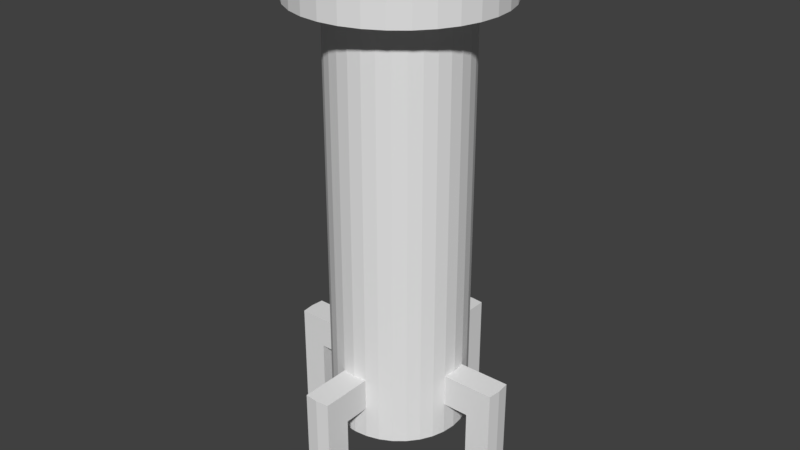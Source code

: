 # Source: rocket_model.blend  (saved by Blender 2.79.0; exported with 4.5.12 LTS)
import bpy
from mathutils import Matrix  # noqa: F401  (used for matrix-valued properties, if any)

bpy.ops.wm.read_factory_settings(use_empty=True)
scene = bpy.context.scene
scene.name = 'Scene'

# ---- collections
col_collection_1 = bpy.data.collections.new('Collection 1'); scene.collection.children.link(col_collection_1)

# ---- world
world_world = bpy.data.worlds.new('World'); scene.world = world_world
world_world.color = (0.05088, 0.05088, 0.05088)
world_world.use_sun_shadow = False
world_world.sun_shadow_jitter_overblur = 0.0
world_world.cycles.sampling_method = 'MANUAL'

# ---- meshes
me_cylinder_001 = bpy.data.meshes.new('Cylinder.001')
me_cylinder_001.from_pydata([(-3.146e-08, 1.3, -1.0), (-3.146e-08, 1.3, 1.0), (0.2536, 1.275, -1.0), (0.2536, 1.275, 1.0), (0.4975, 1.201, -1.0), (0.4975, 1.201, 1.0), (0.7222, 1.081, -1.0), (0.7222, 1.081, 1.0), (0.9192, 0.9192, -1.0), (0.9192, 0.9192, 1.0), (1.081, 0.7222, -1.0), (1.081, 0.7222, 1.0), (1.201, 0.4975, -1.0), (1.201, 0.4975, 1.0), (1.275, 0.2536, -1.0), (1.275, 0.2536, 1.0), (1.3, 2.17e-08, -1.0), (1.3, 2.17e-08, 1.0), (1.275, -0.2536, -1.0), (1.275, -0.2536, 1.0), (1.201, -0.4975, -1.0), (1.201, -0.4975, 1.0), (1.081, -0.7222, -1.0), (1.081, -0.7222, 1.0), (0.9192, -0.9192, -1.0), (0.9192, -0.9192, 1.0), (0.7222, -1.081, -1.0), (0.7222, -1.081, 1.0), (0.4975, -1.201, -1.0), (0.4975, -1.201, 1.0), (0.2536, -1.275, -1.0), (0.2536, -1.275, 1.0), (-4.551e-07, -1.3, -1.0), (-4.551e-07, -1.3, 1.0), (-0.2536, -1.275, -1.0), (-0.2536, -1.275, 1.0), (-0.4975, -1.201, -1.0), (-0.4975, -1.201, 1.0), (-0.7222, -1.081, -1.0), (-0.7222, -1.081, 1.0), (-0.9192, -0.9192, -1.0), (-0.9192, -0.9192, 1.0), (-1.081, -0.7222, -1.0), (-1.081, -0.7222, 1.0), (-1.201, -0.4975, -1.0), (-1.201, -0.4975, 1.0), (-1.275, -0.2536, -1.0), (-1.275, -0.2536, 1.0), (-1.3, 1.179e-06, -1.0), (-1.3, 1.179e-06, 1.0), (-1.275, 0.2536, -1.0), (-1.275, 0.2536, 1.0), (-1.201, 0.4975, -1.0), (-1.201, 0.4975, 1.0), (-1.081, 0.7222, -1.0), (-1.081, 0.7222, 1.0), (-0.9192, 0.9192, -1.0), (-0.9192, 0.9192, 1.0), (-0.7222, 1.081, -1.0), (-0.7222, 1.081, 1.0), (-0.4975, 1.201, -1.0), (-0.4975, 1.201, 1.0), (-0.2536, 1.275, -1.0), (-0.2536, 1.275, 1.0), (-1.086e-07, 1.95, 1.0), (0.3804, 1.913, 1.0), (0.7462, 1.802, 1.0), (1.083, 1.621, 1.0), (1.379, 1.379, 1.0), (1.621, 1.083, 1.0), (1.802, 0.7462, 1.0), (1.913, 0.3804, 1.0), (1.95, -1.145e-07, 1.0), (1.913, -0.3804, 1.0), (1.802, -0.7462, 1.0), (1.621, -1.083, 1.0), (1.379, -1.379, 1.0), (1.083, -1.621, 1.0), (0.7462, -1.802, 1.0), (0.3804, -1.913, 1.0), (-7.44e-07, -1.95, 1.0), (-0.3804, -1.913, 1.0), (-0.7462, -1.802, 1.0), (-1.083, -1.621, 1.0), (-1.379, -1.379, 1.0), (-1.621, -1.083, 1.0), (-1.802, -0.7462, 1.0), (-1.913, -0.3804, 1.0), (-1.95, 1.621e-06, 1.0), (-1.913, 0.3804, 1.0), (-1.802, 0.7462, 1.0), (-1.621, 1.083, 1.0), (-1.379, 1.379, 1.0), (-1.083, 1.621, 1.0), (-0.7462, 1.802, 1.0), (-0.3804, 1.913, 1.0), (-1.086e-07, 1.95, 1.0), (0.3804, 1.913, 1.0), (0.7462, 1.802, 1.0), (1.083, 1.621, 1.0), (1.379, 1.379, 1.0), (1.621, 1.083, 1.0), (1.802, 0.7462, 1.0), (1.913, 0.3804, 1.0), (1.95, -1.145e-07, 1.0), (1.913, -0.3804, 1.0), (1.802, -0.7462, 1.0), (1.621, -1.083, 1.0), (1.379, -1.379, 1.0), (1.083, -1.621, 1.0), (0.7462, -1.802, 1.0), (0.3804, -1.913, 1.0), (-7.44e-07, -1.95, 1.0), (-0.3804, -1.913, 1.0), (-0.7462, -1.802, 1.0), (-1.083, -1.621, 1.0), (-1.379, -1.379, 1.0), (-1.621, -1.083, 1.0), (-1.802, -0.7462, 1.0), (-1.913, -0.3804, 1.0), (-1.95, 1.621e-06, 1.0), (-1.913, 0.3804, 1.0), (-1.802, 0.7462, 1.0), (-1.621, 1.083, 1.0), (-1.379, 1.379, 1.0), (-1.083, 1.621, 1.0), (-0.7462, 1.802, 1.0), (-0.3804, 1.913, 1.0), (-1.086e-07, 1.95, 1.0), (0.3804, 1.913, 1.0), (0.7462, 1.802, 1.0), (1.083, 1.621, 1.0), (1.379, 1.379, 1.0), (1.621, 1.083, 1.0), (1.802, 0.7462, 1.0), (1.913, 0.3804, 1.0), (1.95, -1.145e-07, 1.0), (1.913, -0.3804, 1.0), (1.802, -0.7462, 1.0), (1.621, -1.083, 1.0), (1.379, -1.379, 1.0), (1.083, -1.621, 1.0), (0.7462, -1.802, 1.0), (0.3804, -1.913, 1.0), (-7.44e-07, -1.95, 1.0), (-0.3804, -1.913, 1.0), (-0.7462, -1.802, 1.0), (-1.083, -1.621, 1.0), (-1.379, -1.379, 1.0), (-1.621, -1.083, 1.0), (-1.802, -0.7462, 1.0), (-1.913, -0.3804, 1.0), (-1.95, 1.621e-06, 1.0), (-1.913, 0.3804, 1.0), (-1.802, 0.7462, 1.0), (-1.621, 1.083, 1.0), (-1.379, 1.379, 1.0), (-1.083, 1.621, 1.0), (-0.7462, 1.802, 1.0), (-0.3804, 1.913, 1.0), (-1.086e-07, 1.95, 1.0), (0.3804, 1.913, 1.0), (0.7462, 1.802, 1.0), (1.083, 1.621, 1.0), (1.379, 1.379, 1.0), (1.621, 1.083, 1.0), (1.802, 0.7462, 1.0), (1.913, 0.3804, 1.0), (1.95, -1.145e-07, 1.0), (1.913, -0.3804, 1.0), (1.802, -0.7462, 1.0), (1.621, -1.083, 1.0), (1.379, -1.379, 1.0), (1.083, -1.621, 1.0), (0.7462, -1.802, 1.0), (0.3804, -1.913, 1.0), (-7.44e-07, -1.95, 1.0), (-0.3804, -1.913, 1.0), (-0.7462, -1.802, 1.0), (-1.083, -1.621, 1.0), (-1.379, -1.379, 1.0), (-1.621, -1.083, 1.0), (-1.802, -0.7462, 1.0), (-1.913, -0.3804, 1.0), (-1.95, 1.621e-06, 1.0), (-1.913, 0.3804, 1.0), (-1.802, 0.7462, 1.0), (-1.621, 1.083, 1.0), (-1.379, 1.379, 1.0), (-1.083, 1.621, 1.0), (-0.7462, 1.802, 1.0), (-0.3804, 1.913, 1.0), (-1.086e-07, 1.95, 1.0), (0.3804, 1.913, 1.0), (0.7462, 1.802, 1.0), (1.083, 1.621, 1.0), (1.379, 1.379, 1.0), (1.621, 1.083, 1.0), (1.802, 0.7462, 1.0), (1.913, 0.3804, 1.0), (1.95, -1.145e-07, 1.0), (1.913, -0.3804, 1.0), (1.802, -0.7462, 1.0), (1.621, -1.083, 1.0), (1.379, -1.379, 1.0), (1.083, -1.621, 1.0), (0.7462, -1.802, 1.0), (0.3804, -1.913, 1.0), (-7.44e-07, -1.95, 1.0), (-0.3804, -1.913, 1.0), (-0.7462, -1.802, 1.0), (-1.083, -1.621, 1.0), (-1.379, -1.379, 1.0), (-1.621, -1.083, 1.0), (-1.802, -0.7462, 1.0), (-1.913, -0.3804, 1.0), (-1.95, 1.621e-06, 1.0), (-1.913, 0.3804, 1.0), (-1.802, 0.7462, 1.0), (-1.621, 1.083, 1.0), (-1.379, 1.379, 1.0), (-1.083, 1.621, 1.0), (-0.7462, 1.802, 1.0), (-0.3804, 1.913, 1.0), (-1.086e-07, 1.95, 1.0), (0.3804, 1.913, 1.0), (0.7462, 1.802, 1.0), (1.083, 1.621, 1.0), (1.379, 1.379, 1.0), (1.621, 1.083, 1.0), (1.802, 0.7462, 1.0), (1.913, 0.3804, 1.0), (1.95, -1.145e-07, 1.0), (1.913, -0.3804, 1.0), (1.802, -0.7462, 1.0), (1.621, -1.083, 1.0), (1.379, -1.379, 1.0), (1.083, -1.621, 1.0), (0.7462, -1.802, 1.0), (0.3804, -1.913, 1.0), (-7.44e-07, -1.95, 1.0), (-0.3804, -1.913, 1.0), (-0.7462, -1.802, 1.0), (-1.083, -1.621, 1.0), (-1.379, -1.379, 1.0), (-1.621, -1.083, 1.0), (-1.802, -0.7462, 1.0), (-1.913, -0.3804, 1.0), (-1.95, 1.621e-06, 1.0), (-1.913, 0.3804, 1.0), (-1.802, 0.7462, 1.0), (-1.621, 1.083, 1.0), (-1.379, 1.379, 1.0), (-1.083, 1.621, 1.0), (-0.7462, 1.802, 1.0), (-0.3804, 1.913, 1.0), (-1.086e-07, 1.95, 1.0), (0.3804, 1.913, 1.0), (0.7462, 1.802, 1.0), (1.083, 1.621, 1.0), (1.379, 1.379, 1.0), (1.621, 1.083, 1.0), (1.802, 0.7462, 1.0), (1.913, 0.3804, 1.0), (1.95, -1.145e-07, 1.0), (1.913, -0.3804, 1.0), (1.802, -0.7462, 1.0), (1.621, -1.083, 1.0), (1.379, -1.379, 1.0), (1.083, -1.621, 1.0), (0.7462, -1.802, 1.0), (0.3804, -1.913, 1.0), (-7.44e-07, -1.95, 1.0), (-0.3804, -1.913, 1.0), (-0.7462, -1.802, 1.0), (-1.083, -1.621, 1.0), (-1.379, -1.379, 1.0), (-1.621, -1.083, 1.0), (-1.802, -0.7462, 1.0), (-1.913, -0.3804, 1.0), (-1.95, 1.621e-06, 1.0), (-1.913, 0.3804, 1.0), (-1.802, 0.7462, 1.0), (-1.621, 1.083, 1.0), (-1.379, 1.379, 1.0), (-1.083, 1.621, 1.0), (-0.7462, 1.802, 1.0), (-0.3804, 1.913, 1.0), (-1.086e-07, 1.95, 1.25), (0.3804, 1.913, 1.25), (0.7462, 1.802, 1.25), (1.083, 1.621, 1.25), (1.379, 1.379, 1.25), (1.621, 1.083, 1.25), (1.802, 0.7462, 1.25), (1.913, 0.3804, 1.25), (1.95, -1.145e-07, 1.25), (1.913, -0.3804, 1.25), (1.802, -0.7462, 1.25), (1.621, -1.083, 1.25), (1.379, -1.379, 1.25), (1.083, -1.621, 1.25), (0.7462, -1.802, 1.25), (0.3804, -1.913, 1.25), (-7.44e-07, -1.95, 1.25), (-0.3804, -1.913, 1.25), (-0.7462, -1.802, 1.25), (-1.083, -1.621, 1.25), (-1.379, -1.379, 1.25), (-1.621, -1.083, 1.25), (-1.802, -0.7462, 1.25), (-1.913, -0.3804, 1.25), (-1.95, 1.621e-06, 1.25), (-1.913, 0.3804, 1.25), (-1.802, 0.7462, 1.25), (-1.621, 1.083, 1.25), (-1.379, 1.379, 1.25), (-1.083, 1.621, 1.25), (-0.7462, 1.802, 1.25), (-0.3804, 1.913, 1.25), (-3.146e-08, 1.3, -0.6892), (0.2536, 1.275, -0.6892), (0.4975, 1.201, -0.6892), (0.7222, 1.081, -0.6892), (0.9192, 0.9192, -0.6892), (1.081, 0.7222, -0.6892), (1.201, 0.4975, -0.6892), (1.275, 0.2536, -0.6892), (1.3, 2.17e-08, -0.6892), (1.275, -0.2536, -0.6892), (1.201, -0.4975, -0.6892), (1.081, -0.7222, -0.6892), (0.9192, -0.9192, -0.6892), (0.7222, -1.081, -0.6892), (0.4975, -1.201, -0.6892), (0.2536, -1.275, -0.6892), (-4.551e-07, -1.3, -0.6892), (-0.2536, -1.275, -0.6892), (-0.4975, -1.201, -0.6892), (-0.7222, -1.081, -0.6892), (-0.9192, -0.9192, -0.6892), (-1.081, -0.7222, -0.6892), (-1.201, -0.4975, -0.6892), (-1.275, -0.2536, -0.6892), (-1.3, 1.179e-06, -0.6892), (-1.275, 0.2536, -0.6892), (-1.201, 0.4975, -0.6892), (-1.081, 0.7222, -0.6892), (-0.9192, 0.9192, -0.6892), (-0.7222, 1.081, -0.6892), (-0.4975, 1.201, -0.6892), (-0.2536, 1.275, -0.6892), (0.2536, 1.275, -0.8446), (0.4975, 1.201, -0.8446), (0.7222, 1.081, -0.8446), (0.9192, 0.9192, -0.8446), (1.081, 0.7222, -0.8446), (1.201, 0.4975, -0.8446), (1.275, 0.2536, -0.8446), (1.3, 2.17e-08, -0.8446), (1.275, -0.2536, -0.8446), (1.201, -0.4975, -0.8446), (1.081, -0.7222, -0.8446), (0.9192, -0.9192, -0.8446), (0.7222, -1.081, -0.8446), (0.4975, -1.201, -0.8446), (0.2536, -1.275, -0.8446), (-4.551e-07, -1.3, -0.8446), (-0.2536, -1.275, -0.8446), (-0.4975, -1.201, -0.8446), (-0.7222, -1.081, -0.8446), (-0.9192, -0.9192, -0.8446), (-1.081, -0.7222, -0.8446), (-1.201, -0.4975, -0.8446), (-1.275, -0.2536, -0.8446), (-1.3, 1.179e-06, -0.8446), (-1.275, 0.2536, -0.8446), (-1.201, 0.4975, -0.8446), (-1.081, 0.7222, -0.8446), (-0.9192, 0.9192, -0.8446), (-0.7222, 1.081, -0.8446), (-0.4975, 1.201, -0.8446), (-0.2536, 1.275, -0.8446), (-3.146e-08, 1.3, -0.8446), (-4.551e-07, -2.3, -0.6892), (-0.2536, -2.275, -0.6892), (0.2536, -2.275, -0.6892), (0.2536, -2.275, -0.8446), (-4.551e-07, -2.3, -0.8446), (-0.2536, -2.275, -0.8446), (-0.2536, -1.775, -0.6892), (-4.551e-07, -1.8, -0.6892), (-0.2536, -1.775, -0.8446), (0.2536, -1.775, -0.8446), (-4.551e-07, -1.8, -0.8446), (0.2536, -1.775, -0.6892), (0.2536, -2.275, -0.8446), (-4.551e-07, -2.3, -0.8446), (-0.2536, -2.275, -0.8446), (-0.2536, -1.775, -0.8446), (0.2536, -1.775, -0.8446), (-4.551e-07, -1.8, -0.8446), (0.2536, -2.275, -1.345), (-4.551e-07, -2.3, -1.345), (-0.2536, -2.275, -1.345), (-0.2536, -1.775, -1.345), (0.2536, -1.775, -1.345), (-4.551e-07, -1.8, -1.345), (-3.146e-08, 2.3, -0.8446), (-3.146e-08, 2.3, -0.6892), (-0.2536, 2.275, -0.6892), (0.2536, 2.275, -0.6892), (0.2536, 2.275, -0.8446), (-0.2536, 2.275, -0.8446), (-3.146e-08, 1.8, -0.6892), (-0.2536, 1.775, -0.6892), (-3.146e-08, 1.8, -0.8446), (0.2536, 1.775, -0.8446), (0.2536, 1.775, -0.6892), (-0.2536, 1.775, -0.8446), (-3.146e-08, 2.3, -1.345), (0.2536, 2.275, -1.345), (-0.2536, 2.275, -1.345), (-3.146e-08, 1.8, -1.345), (-0.2536, 1.775, -1.345), (0.2536, 1.775, -1.345), (-2.3, 1.179e-06, -0.6892), (-2.275, 0.2536, -0.6892), (-2.275, -0.2536, -0.6892), (-2.275, -0.2536, -0.8446), (-2.3, 1.179e-06, -0.8446), (-2.275, 0.2536, -0.8446), (-1.8, 1.179e-06, -0.8446), (-1.775, 0.2536, -0.8446), (-1.775, 0.2536, -0.6892), (-1.8, 1.179e-06, -0.6892), (-1.775, -0.2536, -0.8446), (-1.775, -0.2536, -0.6892), (-1.8, 1.179e-06, -1.345), (-2.3, 1.179e-06, -1.345), (-2.275, -0.2536, -1.345), (-2.275, 0.2536, -1.345), (-1.775, -0.2536, -1.345), (-1.775, 0.2536, -1.345), (2.3, 2.17e-08, -0.6892), (2.275, -0.2536, -0.6892), (2.275, 0.2536, -0.6892), (2.275, 0.2536, -0.8446), (2.3, 2.17e-08, -0.8446), (2.275, -0.2536, -0.8446), (1.8, 2.17e-08, -0.6892), (1.775, 0.2536, -0.6892), (1.775, -0.2536, -0.8446), (1.775, -0.2536, -0.6892), (1.775, 0.2536, -0.8446), (1.8, 2.17e-08, -0.8446), (2.275, 0.2536, -1.345), (2.3, 2.17e-08, -1.345), (2.275, -0.2536, -1.345), (1.775, -0.2536, -1.345), (1.775, 0.2536, -1.345), (1.8, 2.17e-08, -1.345), (-1.086e-07, 1.95, 1.25), (0.3804, 1.913, 1.25), (0.7462, 1.802, 1.25), (1.083, 1.621, 1.25), (1.379, 1.379, 1.25), (1.621, 1.083, 1.25), (1.802, 0.7462, 1.25), (1.913, 0.3804, 1.25), (1.95, -1.145e-07, 1.25), (1.913, -0.3804, 1.25), (1.802, -0.7462, 1.25), (1.621, -1.083, 1.25), (1.379, -1.379, 1.25), (1.083, -1.621, 1.25), (0.7462, -1.802, 1.25), (0.3804, -1.913, 1.25), (-7.44e-07, -1.95, 1.25), (-3.146e-08, 1.3, 0.1554), (0.2536, 1.275, 0.1554), (0.4975, 1.201, 0.1554), (0.7222, 1.081, 0.1554), (0.9192, 0.9192, 0.1554), (1.081, 0.7222, 0.1554), (1.201, 0.4975, 0.1554), (1.275, 0.2536, 0.1554), (1.3, 2.17e-08, 0.1554), (1.275, -0.2536, 0.1554), (1.201, -0.4975, 0.1554), (1.081, -0.7222, 0.1554), (0.9192, -0.9192, 0.1554), (0.7222, -1.081, 0.1554), (0.4975, -1.201, 0.1554), (0.2536, -1.275, 0.1554), (-4.551e-07, -1.3, 0.1554), (-0.2536, -1.275, 0.1554), (-0.4975, -1.201, 0.1554), (-0.7222, -1.081, 0.1554), (-0.9192, -0.9192, 0.1554), (-1.081, -0.7222, 0.1554), (-1.201, -0.4975, 0.1554), (-1.275, -0.2536, 0.1554), (-1.3, 1.179e-06, 0.1554), (-1.275, 0.2536, 0.1554), (-1.201, 0.4975, 0.1554), (-1.081, 0.7222, 0.1554), (-0.9192, 0.9192, 0.1554), (-0.7222, 1.081, 0.1554), (-0.4975, 1.201, 0.1554), (-0.2536, 1.275, 0.1554)], [], [(479, 1, 3, 480), (480, 3, 5, 481), (481, 5, 7, 482), (482, 7, 9, 483), (483, 9, 11, 484), (484, 11, 13, 485), (485, 13, 15, 486), (486, 15, 17, 487), (487, 17, 19, 488), (488, 19, 21, 489), (489, 21, 23, 490), (490, 23, 25, 491), (491, 25, 27, 492), (492, 27, 29, 493), (493, 29, 31, 494), (494, 31, 33, 495), (495, 33, 35, 496), (496, 35, 37, 497), (497, 37, 39, 498), (498, 39, 41, 499), (499, 41, 43, 500), (500, 43, 45, 501), (501, 45, 47, 502), (502, 47, 49, 503), (503, 49, 51, 504), (504, 51, 53, 505), (505, 53, 55, 506), (506, 55, 57, 507), (507, 57, 59, 508), (508, 59, 61, 509), (509, 61, 63, 510), (510, 63, 1, 479), (0, 2, 4, 6, 8, 10, 12, 14, 16, 18, 20, 22, 24, 26, 28, 30, 32, 34, 36, 38, 40, 42, 44, 46, 48, 50, 52, 54, 56, 58, 60, 62), (19, 17, 72, 73), (37, 35, 81, 82), (55, 53, 90, 91), (11, 9, 68, 69), (29, 27, 77, 78), (47, 45, 86, 87), (3, 1, 64, 65), (1, 63, 95, 64), (21, 19, 73, 74), (39, 37, 82, 83), (57, 55, 91, 92), (13, 11, 69, 70), (31, 29, 78, 79), (49, 47, 87, 88), (5, 3, 65, 66), (23, 21, 74, 75), (41, 39, 83, 84), (59, 57, 92, 93), (15, 13, 70, 71), (33, 31, 79, 80), (51, 49, 88, 89), (7, 5, 66, 67), (25, 23, 75, 76), (43, 41, 84, 85), (61, 59, 93, 94), (17, 15, 71, 72), (35, 33, 80, 81), (53, 51, 89, 90), (9, 7, 67, 68), (27, 25, 76, 77), (45, 43, 85, 86), (63, 61, 94, 95), (89, 88, 120, 121), (76, 75, 107, 108), (90, 89, 121, 122), (77, 76, 108, 109), (91, 90, 122, 123), (78, 77, 109, 110), (65, 64, 96, 97), (92, 91, 123, 124), (79, 78, 110, 111), (66, 65, 97, 98), (93, 92, 124, 125), (80, 79, 111, 112), (67, 66, 98, 99), (94, 93, 125, 126), (81, 80, 112, 113), (68, 67, 99, 100), (95, 94, 126, 127), (82, 81, 113, 114), (69, 68, 100, 101), (64, 95, 127, 96), (83, 82, 114, 115), (70, 69, 101, 102), (84, 83, 115, 116), (71, 70, 102, 103), (85, 84, 116, 117), (72, 71, 103, 104), (86, 85, 117, 118), (73, 72, 104, 105), (87, 86, 118, 119), (74, 73, 105, 106), (88, 87, 119, 120), (75, 74, 106, 107), (97, 96, 128, 129), (124, 123, 155, 156), (111, 110, 142, 143), (98, 97, 129, 130), (125, 124, 156, 157), (112, 111, 143, 144), (99, 98, 130, 131), (126, 125, 157, 158), (113, 112, 144, 145), (100, 99, 131, 132), (127, 126, 158, 159), (114, 113, 145, 146), (101, 100, 132, 133), (96, 127, 159, 128), (115, 114, 146, 147), (102, 101, 133, 134), (116, 115, 147, 148), (103, 102, 134, 135), (117, 116, 148, 149), (104, 103, 135, 136), (118, 117, 149, 150), (105, 104, 136, 137), (119, 118, 150, 151), (106, 105, 137, 138), (120, 119, 151, 152), (107, 106, 138, 139), (121, 120, 152, 153), (108, 107, 139, 140), (122, 121, 153, 154), (109, 108, 140, 141), (123, 122, 154, 155), (110, 109, 141, 142), (132, 131, 163, 164), (159, 158, 190, 191), (146, 145, 177, 178), (133, 132, 164, 165), (128, 159, 191, 160), (147, 146, 178, 179), (134, 133, 165, 166), (148, 147, 179, 180), (135, 134, 166, 167), (149, 148, 180, 181), (136, 135, 167, 168), (150, 149, 181, 182), (137, 136, 168, 169), (151, 150, 182, 183), (138, 137, 169, 170), (152, 151, 183, 184), (139, 138, 170, 171), (153, 152, 184, 185), (140, 139, 171, 172), (154, 153, 185, 186), (141, 140, 172, 173), (155, 154, 186, 187), (142, 141, 173, 174), (129, 128, 160, 161), (156, 155, 187, 188), (143, 142, 174, 175), (130, 129, 161, 162), (157, 156, 188, 189), (144, 143, 175, 176), (131, 130, 162, 163), (158, 157, 189, 190), (145, 144, 176, 177), (167, 166, 198, 199), (181, 180, 212, 213), (168, 167, 199, 200), (182, 181, 213, 214), (169, 168, 200, 201), (183, 182, 214, 215), (170, 169, 201, 202), (184, 183, 215, 216), (171, 170, 202, 203), (185, 184, 216, 217), (172, 171, 203, 204), (186, 185, 217, 218), (173, 172, 204, 205), (187, 186, 218, 219), (174, 173, 205, 206), (161, 160, 192, 193), (188, 187, 219, 220), (175, 174, 206, 207), (162, 161, 193, 194), (189, 188, 220, 221), (176, 175, 207, 208), (163, 162, 194, 195), (190, 189, 221, 222), (177, 176, 208, 209), (164, 163, 195, 196), (191, 190, 222, 223), (178, 177, 209, 210), (165, 164, 196, 197), (160, 191, 223, 192), (179, 178, 210, 211), (166, 165, 197, 198), (180, 179, 211, 212), (202, 201, 233, 234), (216, 215, 247, 248), (203, 202, 234, 235), (217, 216, 248, 249), (204, 203, 235, 236), (218, 217, 249, 250), (205, 204, 236, 237), (219, 218, 250, 251), (206, 205, 237, 238), (193, 192, 224, 225), (220, 219, 251, 252), (207, 206, 238, 239), (194, 193, 225, 226), (221, 220, 252, 253), (208, 207, 239, 240), (195, 194, 226, 227), (222, 221, 253, 254), (209, 208, 240, 241), (196, 195, 227, 228), (223, 222, 254, 255), (210, 209, 241, 242), (197, 196, 228, 229), (192, 223, 255, 224), (211, 210, 242, 243), (198, 197, 229, 230), (212, 211, 243, 244), (199, 198, 230, 231), (213, 212, 244, 245), (200, 199, 231, 232), (214, 213, 245, 246), (201, 200, 232, 233), (215, 214, 246, 247), (237, 236, 268, 269), (251, 250, 282, 283), (238, 237, 269, 270), (225, 224, 256, 257), (252, 251, 283, 284), (239, 238, 270, 271), (226, 225, 257, 258), (253, 252, 284, 285), (240, 239, 271, 272), (227, 226, 258, 259), (254, 253, 285, 286), (241, 240, 272, 273), (228, 227, 259, 260), (255, 254, 286, 287), (242, 241, 273, 274), (229, 228, 260, 261), (224, 255, 287, 256), (243, 242, 274, 275), (230, 229, 261, 262), (244, 243, 275, 276), (231, 230, 262, 263), (245, 244, 276, 277), (232, 231, 263, 264), (246, 245, 277, 278), (233, 232, 264, 265), (247, 246, 278, 279), (234, 233, 265, 266), (248, 247, 279, 280), (235, 234, 266, 267), (249, 248, 280, 281), (236, 235, 267, 268), (250, 249, 281, 282), (272, 271, 303, 304), (259, 258, 290, 291), (286, 285, 317, 318), (273, 272, 304, 305), (260, 259, 291, 292), (287, 286, 318, 319), (274, 273, 305, 306), (261, 260, 292, 293), (256, 287, 319, 288), (275, 274, 306, 307), (262, 261, 293, 294), (276, 275, 307, 308), (263, 262, 294, 295), (277, 276, 308, 309), (264, 263, 295, 296), (278, 277, 309, 310), (265, 264, 296, 297), (279, 278, 310, 311), (266, 265, 297, 298), (280, 279, 311, 312), (267, 266, 298, 299), (281, 280, 312, 313), (268, 267, 299, 300), (282, 281, 313, 314), (269, 268, 300, 301), (283, 282, 314, 315), (270, 269, 301, 302), (257, 256, 288, 289), (284, 283, 315, 316), (271, 270, 302, 303), (258, 257, 289, 290), (285, 284, 316, 317), (295, 294, 468, 469), (413, 408, 420, 422), (381, 350, 351, 382), (380, 349, 350, 381), (379, 348, 349, 380), (378, 347, 348, 379), (377, 346, 347, 378), (376, 345, 346, 377), (435, 434, 427, 426), (432, 436, 442, 438), (373, 342, 343, 374), (372, 341, 342, 373), (371, 340, 341, 372), (370, 339, 340, 371), (369, 338, 339, 370), (368, 337, 338, 369), (390, 392, 389, 385), (391, 390, 385, 384), (365, 334, 335, 366), (364, 333, 334, 365), (363, 332, 333, 364), (362, 331, 332, 363), (361, 330, 331, 362), (360, 329, 330, 361), (453, 452, 449, 445), (451, 450, 444, 446), (357, 326, 327, 358), (356, 325, 326, 357), (355, 324, 325, 356), (354, 323, 324, 355), (353, 322, 323, 354), (352, 321, 322, 353), (415, 414, 409, 410), (0, 383, 352, 2), (2, 352, 353, 4), (4, 353, 354, 6), (6, 354, 355, 8), (8, 355, 356, 10), (10, 356, 357, 12), (12, 357, 358, 14), (14, 358, 359, 16), (16, 359, 360, 18), (18, 360, 361, 20), (20, 361, 362, 22), (22, 362, 363, 24), (24, 363, 364, 26), (26, 364, 365, 28), (28, 365, 366, 30), (30, 366, 367, 32), (32, 367, 368, 34), (34, 368, 369, 36), (36, 369, 370, 38), (38, 370, 371, 40), (40, 371, 372, 42), (42, 372, 373, 44), (44, 373, 374, 46), (46, 374, 375, 48), (48, 375, 376, 50), (50, 376, 377, 52), (52, 377, 378, 54), (54, 378, 379, 56), (56, 379, 380, 58), (58, 380, 381, 60), (60, 381, 382, 62), (62, 382, 383, 0), (388, 384, 385, 389), (387, 386, 384, 388), (387, 388, 397, 396), (393, 395, 386, 387), (395, 391, 384, 386), (392, 394, 401, 399), (368, 367, 394, 392), (335, 336, 391, 395), (366, 335, 395, 393), (367, 366, 393, 394), (336, 337, 390, 391), (337, 368, 392, 390), (400, 396, 402, 406), (399, 401, 407, 405), (394, 393, 400, 401), (389, 392, 399, 398), (388, 389, 398, 397), (393, 387, 396, 400), (407, 406, 402, 403), (405, 407, 403, 404), (397, 398, 404, 403), (401, 400, 406, 407), (398, 399, 405, 404), (396, 397, 403, 402), (413, 410, 409, 408), (408, 409, 411, 412), (414, 418, 411, 409), (417, 416, 423, 425), (419, 415, 410, 413), (418, 417, 412, 411), (321, 352, 417, 418), (382, 351, 415, 419), (383, 382, 419, 416), (320, 321, 418, 414), (351, 320, 414, 415), (352, 383, 416, 417), (425, 423, 420, 421), (423, 424, 422, 420), (412, 417, 425, 421), (419, 413, 422, 424), (416, 419, 424, 423), (408, 412, 421, 420), (430, 426, 427, 431), (429, 428, 426, 430), (434, 433, 431, 427), (433, 432, 438, 443), (436, 437, 428, 429), (437, 435, 426, 428), (343, 344, 435, 437), (374, 343, 437, 436), (375, 374, 436, 432), (345, 376, 433, 434), (376, 375, 432, 433), (344, 345, 434, 435), (443, 438, 439, 441), (438, 442, 440, 439), (429, 430, 439, 440), (436, 429, 440, 442), (430, 431, 441, 439), (431, 433, 443, 441), (448, 444, 445, 449), (447, 446, 444, 448), (448, 449, 458, 457), (454, 451, 446, 447), (450, 453, 445, 444), (449, 452, 459, 458), (360, 359, 455, 452), (328, 329, 453, 450), (358, 327, 451, 454), (359, 358, 454, 455), (327, 328, 450, 451), (329, 360, 452, 453), (461, 460, 456, 457), (459, 461, 457, 458), (452, 455, 461, 459), (447, 448, 457, 456), (455, 454, 460, 461), (454, 447, 456, 460), (303, 302, 476, 477), (296, 295, 469, 470), (289, 288, 462, 463), (304, 303, 477, 478), (297, 296, 470, 471), (290, 289, 463, 464), (298, 297, 471, 472), (291, 290, 464, 465), (299, 298, 472, 473), (292, 291, 465, 466), (300, 299, 473, 474), (293, 292, 466, 467), (301, 300, 474, 475), (294, 293, 467, 468), (302, 301, 475, 476), (463, 462, 478, 477, 476, 475, 474, 473, 472, 471, 470, 469, 468, 467, 466, 465, 464), (305, 304, 288, 319, 318, 317, 316, 315, 314, 313, 312, 311, 310, 309, 308, 307, 306), (351, 510, 479, 320), (350, 509, 510, 351), (349, 508, 509, 350), (348, 507, 508, 349), (347, 506, 507, 348), (346, 505, 506, 347), (345, 504, 505, 346), (344, 503, 504, 345), (343, 502, 503, 344), (342, 501, 502, 343), (341, 500, 501, 342), (340, 499, 500, 341), (339, 498, 499, 340), (338, 497, 498, 339), (337, 496, 497, 338), (336, 495, 496, 337), (335, 494, 495, 336), (334, 493, 494, 335), (333, 492, 493, 334), (332, 491, 492, 333), (331, 490, 491, 332), (330, 489, 490, 331), (329, 488, 489, 330), (328, 487, 488, 329), (327, 486, 487, 328), (326, 485, 486, 327), (325, 484, 485, 326), (324, 483, 484, 325), (323, 482, 483, 324), (322, 481, 482, 323), (321, 480, 481, 322), (320, 479, 480, 321)])
_uv = me_cylinder_001.uv_layers.new(name='UVMap')
_uv.uv.foreach_set('vector', [0.1091, 0.5139, 0.1757, 0.418, 0.1973, 0.4306, 0.1478, 0.5366, 0.1478, 0.5366, 0.1973, 0.4306, 0.2206, 0.4392, 0.1902, 0.5524, 0.1902, 0.5524, 0.2206, 0.4392, 0.245, 0.4435, 0.2348, 0.5605, 0.2348, 0.5605, 0.245, 0.4435, 0.2698, 0.4433, 0.2804, 0.5605, 0.2804, 0.5605, 0.2698, 0.4433, 0.2942, 0.4385, 0.3252, 0.5524, 0.3252, 0.5524, 0.2942, 0.4385, 0.3175, 0.4294, 0.3678, 0.5364, 0.3678, 0.5364, 0.3175, 0.4294, 0.3389, 0.4161, 0.4069, 0.5132, 0.4069, 0.5132, 0.3389, 0.4161, 0.3579, 0.399, 0.4412, 0.4838, 0.4412, 0.4838, 0.3579, 0.399, 0.3739, 0.3785, 0.47, 0.4493, 0.47, 0.4493, 0.3739, 0.3785, 0.3867, 0.3551, 0.4928, 0.4111, 0.4928, 0.4111, 0.3867, 0.3551, 0.3958, 0.3291, 0.5096, 0.3703, 0.5096, 0.3703, 0.3958, 0.3291, 0.4013, 0.301, 0.5206, 0.3283, 0.5206, 0.3283, 0.4013, 0.301, 0.403, 0.2709, 0.5266, 0.2859, 0.5266, 0.2859, 0.403, 0.2709, 0.401, 0.2392, 0.5285, 0.2438, 0.5285, 0.2438, 0.401, 0.2392, 0.3957, 0.206, 0.5276, 0.2024, 0.5276, 0.2024, 0.3957, 0.206, 0.3875, 0.1722, 0.5251, 0.1617, 0.2334, 0.0001013, 0.2967, 0.1071, 0.2621, 0.1196, 0.2011, 0.01919, 0.2011, 0.01919, 0.2621, 0.1196, 0.2322, 0.1324, 0.1698, 0.03836, 0.1698, 0.03836, 0.2322, 0.1324, 0.206, 0.1465, 0.1392, 0.05902, 0.1392, 0.05902, 0.206, 0.1465, 0.1828, 0.1623, 0.1097, 0.08208, 0.1097, 0.08208, 0.1828, 0.1623, 0.1625, 0.1798, 0.08195, 0.1082, 0.08195, 0.1082, 0.1625, 0.1798, 0.1452, 0.1992, 0.05673, 0.1377, 0.05673, 0.1377, 0.1452, 0.1992, 0.131, 0.2203, 0.03498, 0.1708, 0.03498, 0.1708, 0.131, 0.2203, 0.1204, 0.2429, 0.01769, 0.2072, 0.01769, 0.2072, 0.1204, 0.2429, 0.1136, 0.2666, 0.005792, 0.2466, 0.005792, 0.2466, 0.1136, 0.2666, 0.1109, 0.291, 0.0001013, 0.288, 0.0001013, 0.288, 0.1109, 0.291, 0.1122, 0.3155, 0.001197, 0.3303, 0.001197, 0.3303, 0.1122, 0.3155, 0.1177, 0.3395, 0.009377, 0.3725, 0.009377, 0.3725, 0.1177, 0.3395, 0.1271, 0.3623, 0.02465, 0.4132, 0.02465, 0.4132, 0.1271, 0.3623, 0.1402, 0.3833, 0.04674, 0.451, 0.04674, 0.451, 0.1402, 0.3833, 0.1565, 0.4021, 0.07513, 0.485, 0.07513, 0.485, 0.1565, 0.4021, 0.1757, 0.418, 0.1091, 0.5139, 0.7093, 0.1656, 0.7233, 0.1543, 0.7439, 0.1437, 0.7665, 0.1351, 0.7896, 0.1291, 0.8124, 0.1259, 0.8336, 0.1254, 0.8516, 0.1276, 0.8614, 0.1335, 0.867, 0.1432, 0.8685, 0.1612, 0.8675, 0.1832, 0.8637, 0.2073, 0.8569, 0.2327, 0.8472, 0.2582, 0.8346, 0.2816, 0.8199, 0.2957, 0.8036, 0.3078, 0.7783, 0.3162, 0.7508, 0.3213, 0.7244, 0.3244, 0.7001, 0.325, 0.6785, 0.3229, 0.661, 0.3183, 0.6522, 0.3112, 0.6481, 0.3008, 0.6491, 0.2828, 0.6533, 0.2621, 0.6606, 0.2402, 0.6707, 0.2181, 0.6831, 0.1967, 0.6969, 0.177, 0.3739, 0.3785, 0.3579, 0.399, 0.321, 0.3645, 0.3307, 0.3505, 0.2322, 0.1324, 0.2621, 0.1196, 0.2769, 0.194, 0.2533, 0.1948, 0.1122, 0.3155, 0.1109, 0.291, 0.1592, 0.2933, 0.1603, 0.3095, 0.2942, 0.4385, 0.2698, 0.4433, 0.2656, 0.3948, 0.2811, 0.3915, 0.401, 0.2392, 0.403, 0.2709, 0.3422, 0.272, 0.3356, 0.2477, 0.131, 0.2203, 0.1452, 0.1992, 0.1849, 0.2325, 0.174, 0.2464, 0.1973, 0.4306, 0.1757, 0.418, 0.2052, 0.3772, 0.2193, 0.3862, 0.1757, 0.418, 0.1565, 0.4021, 0.1922, 0.3664, 0.2052, 0.3772, 0.3867, 0.3551, 0.3739, 0.3785, 0.3307, 0.3505, 0.3381, 0.3341, 0.206, 0.1465, 0.2322, 0.1324, 0.2533, 0.1948, 0.2328, 0.2004, 0.1177, 0.3395, 0.1122, 0.3155, 0.1603, 0.3095, 0.1644, 0.3253, 0.3175, 0.4294, 0.2942, 0.4385, 0.2811, 0.3915, 0.2958, 0.3853, 0.3957, 0.206, 0.401, 0.2392, 0.3356, 0.2477, 0.3231, 0.2232, 0.1204, 0.2429, 0.131, 0.2203, 0.174, 0.2464, 0.166, 0.2613, 0.2206, 0.4392, 0.1973, 0.4306, 0.2193, 0.3862, 0.2342, 0.3921, 0.3958, 0.3291, 0.3867, 0.3551, 0.3381, 0.3341, 0.3428, 0.3156, 0.1828, 0.1623, 0.206, 0.1465, 0.2328, 0.2004, 0.2146, 0.2091, 0.1271, 0.3623, 0.1177, 0.3395, 0.1644, 0.3253, 0.1713, 0.3403, 0.3389, 0.4161, 0.3175, 0.4294, 0.2958, 0.3853, 0.3092, 0.3762, 0.3875, 0.1722, 0.3957, 0.206, 0.3231, 0.2232, 0.303, 0.2017, 0.1136, 0.2666, 0.1204, 0.2429, 0.166, 0.2613, 0.1611, 0.2771, 0.245, 0.4435, 0.2206, 0.4392, 0.2342, 0.3921, 0.2498, 0.395, 0.4013, 0.301, 0.3958, 0.3291, 0.3428, 0.3156, 0.3444, 0.2948, 0.1625, 0.1798, 0.1828, 0.1623, 0.2146, 0.2091, 0.1986, 0.22, 0.1402, 0.3833, 0.1271, 0.3623, 0.1713, 0.3403, 0.1807, 0.3541, 0.3579, 0.399, 0.3389, 0.4161, 0.3092, 0.3762, 0.321, 0.3645, 0.2621, 0.1196, 0.2967, 0.1071, 0.303, 0.2017, 0.2769, 0.194, 0.1109, 0.291, 0.1136, 0.2666, 0.1611, 0.2771, 0.1592, 0.2933, 0.2698, 0.4433, 0.245, 0.4435, 0.2498, 0.395, 0.2656, 0.3948, 0.403, 0.2709, 0.4013, 0.301, 0.3444, 0.2948, 0.3422, 0.272, 0.1452, 0.1992, 0.1625, 0.1798, 0.1986, 0.22, 0.1849, 0.2325, 0.1565, 0.4021, 0.1402, 0.3833, 0.1807, 0.3541, 0.1922, 0.3664, 0.1611, 0.2771, 0.166, 0.2613, 0.1663, 0.2614, 0.1614, 0.2772, 0.3444, 0.2948, 0.3428, 0.3156, 0.3425, 0.3156, 0.344, 0.2948, 0.1592, 0.2933, 0.1611, 0.2771, 0.1614, 0.2772, 0.1595, 0.2933, 0.3422, 0.272, 0.3444, 0.2948, 0.344, 0.2948, 0.3418, 0.272, 0.1603, 0.3095, 0.1592, 0.2933, 0.1595, 0.2933, 0.1606, 0.3094, 0.3356, 0.2477, 0.3422, 0.272, 0.3418, 0.272, 0.3351, 0.2479, 0.2193, 0.3862, 0.2052, 0.3772, 0.2054, 0.3769, 0.2194, 0.3859, 0.1644, 0.3253, 0.1603, 0.3095, 0.1606, 0.3094, 0.1647, 0.3252, 0.3231, 0.2232, 0.3356, 0.2477, 0.3351, 0.2479, 0.3227, 0.2235, 0.2342, 0.3921, 0.2193, 0.3862, 0.2194, 0.3859, 0.2343, 0.3919, 0.1713, 0.3403, 0.1644, 0.3253, 0.1647, 0.3252, 0.1716, 0.3401, 0.303, 0.2017, 0.3231, 0.2232, 0.3227, 0.2235, 0.3027, 0.2022, 0.2498, 0.395, 0.2342, 0.3921, 0.2343, 0.3919, 0.2499, 0.3947, 0.1807, 0.3541, 0.1713, 0.3403, 0.1716, 0.3401, 0.1809, 0.3539, 0.2769, 0.194, 0.303, 0.2017, 0.3027, 0.2022, 0.2768, 0.1945, 0.2656, 0.3948, 0.2498, 0.395, 0.2499, 0.3947, 0.2656, 0.3945, 0.1922, 0.3664, 0.1807, 0.3541, 0.1809, 0.3539, 0.1924, 0.3662, 0.2533, 0.1948, 0.2769, 0.194, 0.2768, 0.1945, 0.2534, 0.1952, 0.2811, 0.3915, 0.2656, 0.3948, 0.2656, 0.3945, 0.281, 0.3912, 0.2052, 0.3772, 0.1922, 0.3664, 0.1924, 0.3662, 0.2054, 0.3769, 0.2328, 0.2004, 0.2533, 0.1948, 0.2534, 0.1952, 0.2329, 0.2008, 0.2958, 0.3853, 0.2811, 0.3915, 0.281, 0.3912, 0.2957, 0.385, 0.2146, 0.2091, 0.2328, 0.2004, 0.2329, 0.2008, 0.2148, 0.2094, 0.3092, 0.3762, 0.2958, 0.3853, 0.2957, 0.385, 0.309, 0.376, 0.1986, 0.22, 0.2146, 0.2091, 0.2148, 0.2094, 0.1988, 0.2202, 0.321, 0.3645, 0.3092, 0.3762, 0.309, 0.376, 0.3207, 0.3644, 0.1849, 0.2325, 0.1986, 0.22, 0.1988, 0.2202, 0.1852, 0.2327, 0.3307, 0.3505, 0.321, 0.3645, 0.3207, 0.3644, 0.3304, 0.3503, 0.174, 0.2464, 0.1849, 0.2325, 0.1852, 0.2327, 0.1743, 0.2465, 0.3381, 0.3341, 0.3307, 0.3505, 0.3304, 0.3503, 0.3378, 0.334, 0.166, 0.2613, 0.174, 0.2464, 0.1743, 0.2465, 0.1663, 0.2614, 0.3428, 0.3156, 0.3381, 0.3341, 0.3378, 0.334, 0.3425, 0.3156, 0.2194, 0.3859, 0.2054, 0.3769, 0.2056, 0.3767, 0.2196, 0.3857, 0.1647, 0.3252, 0.1606, 0.3094, 0.1609, 0.3094, 0.165, 0.3251, 0.3227, 0.2235, 0.3351, 0.2479, 0.3347, 0.2481, 0.3223, 0.2238, 0.2343, 0.3919, 0.2194, 0.3859, 0.2196, 0.3857, 0.2344, 0.3916, 0.1716, 0.3401, 0.1647, 0.3252, 0.165, 0.3251, 0.1718, 0.34, 0.3027, 0.2022, 0.3227, 0.2235, 0.3223, 0.2238, 0.3025, 0.2026, 0.2499, 0.3947, 0.2343, 0.3919, 0.2344, 0.3916, 0.2499, 0.3944, 0.1809, 0.3539, 0.1716, 0.3401, 0.1718, 0.34, 0.1811, 0.3537, 0.2768, 0.1945, 0.3027, 0.2022, 0.3025, 0.2026, 0.2768, 0.1949, 0.2656, 0.3945, 0.2499, 0.3947, 0.2499, 0.3944, 0.2656, 0.3942, 0.1924, 0.3662, 0.1809, 0.3539, 0.1811, 0.3537, 0.1926, 0.366, 0.2534, 0.1952, 0.2768, 0.1945, 0.2768, 0.1949, 0.2535, 0.1956, 0.281, 0.3912, 0.2656, 0.3945, 0.2656, 0.3942, 0.281, 0.391, 0.2054, 0.3769, 0.1924, 0.3662, 0.1926, 0.366, 0.2056, 0.3767, 0.2329, 0.2008, 0.2534, 0.1952, 0.2535, 0.1956, 0.233, 0.2011, 0.2957, 0.385, 0.281, 0.3912, 0.281, 0.391, 0.2955, 0.3848, 0.2148, 0.2094, 0.2329, 0.2008, 0.233, 0.2011, 0.215, 0.2097, 0.309, 0.376, 0.2957, 0.385, 0.2955, 0.3848, 0.3089, 0.3758, 0.1988, 0.2202, 0.2148, 0.2094, 0.215, 0.2097, 0.199, 0.2205, 0.3207, 0.3644, 0.309, 0.376, 0.3089, 0.3758, 0.3205, 0.3642, 0.1852, 0.2327, 0.1988, 0.2202, 0.199, 0.2205, 0.1854, 0.2329, 0.3304, 0.3503, 0.3207, 0.3644, 0.3205, 0.3642, 0.3301, 0.3502, 0.1743, 0.2465, 0.1852, 0.2327, 0.1854, 0.2329, 0.1745, 0.2467, 0.3378, 0.334, 0.3304, 0.3503, 0.3301, 0.3502, 0.3375, 0.3339, 0.1663, 0.2614, 0.1743, 0.2465, 0.1745, 0.2467, 0.1666, 0.2616, 0.3425, 0.3156, 0.3378, 0.334, 0.3375, 0.3339, 0.3421, 0.3155, 0.1614, 0.2772, 0.1663, 0.2614, 0.1666, 0.2616, 0.1616, 0.2772, 0.344, 0.2948, 0.3425, 0.3156, 0.3421, 0.3155, 0.3436, 0.2948, 0.1595, 0.2933, 0.1614, 0.2772, 0.1616, 0.2772, 0.1598, 0.2933, 0.3418, 0.272, 0.344, 0.2948, 0.3436, 0.2948, 0.3414, 0.2721, 0.1606, 0.3094, 0.1595, 0.2933, 0.1598, 0.2933, 0.1609, 0.3094, 0.3351, 0.2479, 0.3418, 0.272, 0.3414, 0.2721, 0.3347, 0.2481, 0.2656, 0.3942, 0.2499, 0.3944, 0.2499, 0.3942, 0.2655, 0.394, 0.1926, 0.366, 0.1811, 0.3537, 0.1814, 0.3535, 0.1928, 0.3657, 0.2535, 0.1956, 0.2768, 0.1949, 0.2767, 0.1953, 0.2535, 0.196, 0.281, 0.391, 0.2656, 0.3942, 0.2655, 0.394, 0.2809, 0.3907, 0.2056, 0.3767, 0.1926, 0.366, 0.1928, 0.3657, 0.2058, 0.3765, 0.233, 0.2011, 0.2535, 0.1956, 0.2535, 0.196, 0.2331, 0.2015, 0.2955, 0.3848, 0.281, 0.391, 0.2809, 0.3907, 0.2954, 0.3845, 0.215, 0.2097, 0.233, 0.2011, 0.2331, 0.2015, 0.2151, 0.21, 0.3089, 0.3758, 0.2955, 0.3848, 0.2954, 0.3845, 0.3087, 0.3756, 0.199, 0.2205, 0.215, 0.2097, 0.2151, 0.21, 0.1992, 0.2208, 0.3205, 0.3642, 0.3089, 0.3758, 0.3087, 0.3756, 0.3203, 0.364, 0.1854, 0.2329, 0.199, 0.2205, 0.1992, 0.2208, 0.1856, 0.2332, 0.3301, 0.3502, 0.3205, 0.3642, 0.3203, 0.364, 0.3299, 0.35, 0.1745, 0.2467, 0.1854, 0.2329, 0.1856, 0.2332, 0.1748, 0.2469, 0.3375, 0.3339, 0.3301, 0.3502, 0.3299, 0.35, 0.3372, 0.3338, 0.1666, 0.2616, 0.1745, 0.2467, 0.1748, 0.2469, 0.1668, 0.2617, 0.3421, 0.3155, 0.3375, 0.3339, 0.3372, 0.3338, 0.3418, 0.3155, 0.1616, 0.2772, 0.1666, 0.2616, 0.1668, 0.2617, 0.1619, 0.2773, 0.3436, 0.2948, 0.3421, 0.3155, 0.3418, 0.3155, 0.3432, 0.2948, 0.1598, 0.2933, 0.1616, 0.2772, 0.1619, 0.2773, 0.16, 0.2933, 0.3414, 0.2721, 0.3436, 0.2948, 0.3432, 0.2948, 0.341, 0.2722, 0.1609, 0.3094, 0.1598, 0.2933, 0.16, 0.2933, 0.1612, 0.3094, 0.3347, 0.2481, 0.3414, 0.2721, 0.341, 0.2722, 0.3343, 0.2483, 0.2196, 0.3857, 0.2056, 0.3767, 0.2058, 0.3765, 0.2197, 0.3854, 0.165, 0.3251, 0.1609, 0.3094, 0.1612, 0.3094, 0.1652, 0.325, 0.3223, 0.2238, 0.3347, 0.2481, 0.3343, 0.2483, 0.3219, 0.2241, 0.2344, 0.3916, 0.2196, 0.3857, 0.2197, 0.3854, 0.2345, 0.3913, 0.1718, 0.34, 0.165, 0.3251, 0.1652, 0.325, 0.1721, 0.3398, 0.3025, 0.2026, 0.3223, 0.2238, 0.3219, 0.2241, 0.3022, 0.203, 0.2499, 0.3944, 0.2344, 0.3916, 0.2345, 0.3913, 0.2499, 0.3942, 0.1811, 0.3537, 0.1718, 0.34, 0.1721, 0.3398, 0.1814, 0.3535, 0.2768, 0.1949, 0.3025, 0.2026, 0.3022, 0.203, 0.2767, 0.1953, 0.3087, 0.3756, 0.2954, 0.3845, 0.2953, 0.3843, 0.3085, 0.3754, 0.1992, 0.2208, 0.2151, 0.21, 0.2153, 0.2103, 0.1994, 0.221, 0.3203, 0.364, 0.3087, 0.3756, 0.3085, 0.3754, 0.3201, 0.3638, 0.1856, 0.2332, 0.1992, 0.2208, 0.1994, 0.221, 0.1859, 0.2334, 0.3299, 0.35, 0.3203, 0.364, 0.3201, 0.3638, 0.3296, 0.3499, 0.1748, 0.2469, 0.1856, 0.2332, 0.1859, 0.2334, 0.175, 0.247, 0.3372, 0.3338, 0.3299, 0.35, 0.3296, 0.3499, 0.3369, 0.3337, 0.1668, 0.2617, 0.1748, 0.2469, 0.175, 0.247, 0.1671, 0.2618, 0.3418, 0.3155, 0.3372, 0.3338, 0.3369, 0.3337, 0.3414, 0.3154, 0.1619, 0.2773, 0.1668, 0.2617, 0.1671, 0.2618, 0.1622, 0.2773, 0.3432, 0.2948, 0.3418, 0.3155, 0.3414, 0.3154, 0.3428, 0.2948, 0.16, 0.2933, 0.1619, 0.2773, 0.1622, 0.2773, 0.1603, 0.2933, 0.341, 0.2722, 0.3432, 0.2948, 0.3428, 0.2948, 0.3406, 0.2723, 0.1612, 0.3094, 0.16, 0.2933, 0.1603, 0.2933, 0.1614, 0.3093, 0.3343, 0.2483, 0.341, 0.2722, 0.3406, 0.2723, 0.3339, 0.2484, 0.2197, 0.3854, 0.2058, 0.3765, 0.2059, 0.3762, 0.2198, 0.3852, 0.1652, 0.325, 0.1612, 0.3094, 0.1614, 0.3093, 0.1655, 0.3249, 0.3219, 0.2241, 0.3343, 0.2483, 0.3339, 0.2484, 0.3215, 0.2243, 0.2345, 0.3913, 0.2197, 0.3854, 0.2198, 0.3852, 0.2345, 0.3911, 0.1721, 0.3398, 0.1652, 0.325, 0.1655, 0.3249, 0.1723, 0.3397, 0.3022, 0.203, 0.3219, 0.2241, 0.3215, 0.2243, 0.3019, 0.2035, 0.2499, 0.3942, 0.2345, 0.3913, 0.2345, 0.3911, 0.2499, 0.3939, 0.1814, 0.3535, 0.1721, 0.3398, 0.1723, 0.3397, 0.1816, 0.3533, 0.2767, 0.1953, 0.3022, 0.203, 0.3019, 0.2035, 0.2767, 0.1958, 0.2655, 0.394, 0.2499, 0.3942, 0.2499, 0.3939, 0.2655, 0.3937, 0.1928, 0.3657, 0.1814, 0.3535, 0.1816, 0.3533, 0.193, 0.3655, 0.2535, 0.196, 0.2767, 0.1953, 0.2767, 0.1958, 0.2536, 0.1964, 0.2809, 0.3907, 0.2655, 0.394, 0.2655, 0.3937, 0.2808, 0.3905, 0.2058, 0.3765, 0.1928, 0.3657, 0.193, 0.3655, 0.2059, 0.3762, 0.2331, 0.2015, 0.2535, 0.196, 0.2536, 0.1964, 0.2333, 0.2018, 0.2954, 0.3845, 0.2809, 0.3907, 0.2808, 0.3905, 0.2953, 0.3843, 0.2151, 0.21, 0.2331, 0.2015, 0.2333, 0.2018, 0.2153, 0.2103, 0.3369, 0.3337, 0.3296, 0.3499, 0.3293, 0.3497, 0.3366, 0.3336, 0.1671, 0.2618, 0.175, 0.247, 0.1753, 0.2472, 0.1674, 0.2619, 0.3414, 0.3154, 0.3369, 0.3337, 0.3366, 0.3336, 0.3411, 0.3154, 0.1622, 0.2773, 0.1671, 0.2618, 0.1674, 0.2619, 0.1625, 0.2774, 0.3428, 0.2948, 0.3414, 0.3154, 0.3411, 0.3154, 0.3425, 0.2948, 0.1603, 0.2933, 0.1622, 0.2773, 0.1625, 0.2774, 0.1606, 0.2933, 0.3406, 0.2723, 0.3428, 0.2948, 0.3425, 0.2948, 0.3402, 0.2724, 0.1614, 0.3093, 0.1603, 0.2933, 0.1606, 0.2933, 0.1617, 0.3093, 0.3339, 0.2484, 0.3406, 0.2723, 0.3402, 0.2724, 0.3335, 0.2486, 0.2198, 0.3852, 0.2059, 0.3762, 0.2061, 0.376, 0.22, 0.3849, 0.1655, 0.3249, 0.1614, 0.3093, 0.1617, 0.3093, 0.1658, 0.3248, 0.3215, 0.2243, 0.3339, 0.2484, 0.3335, 0.2486, 0.3211, 0.2246, 0.2345, 0.3911, 0.2198, 0.3852, 0.22, 0.3849, 0.2346, 0.3908, 0.1723, 0.3397, 0.1655, 0.3249, 0.1658, 0.3248, 0.1726, 0.3396, 0.3019, 0.2035, 0.3215, 0.2243, 0.3211, 0.2246, 0.3017, 0.2039, 0.2499, 0.3939, 0.2345, 0.3911, 0.2346, 0.3908, 0.2499, 0.3936, 0.1816, 0.3533, 0.1723, 0.3397, 0.1726, 0.3396, 0.1818, 0.3532, 0.2767, 0.1958, 0.3019, 0.2035, 0.3017, 0.2039, 0.2766, 0.1962, 0.2655, 0.3937, 0.2499, 0.3939, 0.2499, 0.3936, 0.2655, 0.3934, 0.193, 0.3655, 0.1816, 0.3533, 0.1818, 0.3532, 0.1932, 0.3653, 0.2536, 0.1964, 0.2767, 0.1958, 0.2766, 0.1962, 0.2536, 0.1968, 0.2808, 0.3905, 0.2655, 0.3937, 0.2655, 0.3934, 0.2807, 0.3902, 0.2059, 0.3762, 0.193, 0.3655, 0.1932, 0.3653, 0.2061, 0.376, 0.2333, 0.2018, 0.2536, 0.1964, 0.2536, 0.1968, 0.2334, 0.2021, 0.2953, 0.3843, 0.2808, 0.3905, 0.2807, 0.3902, 0.2951, 0.3841, 0.2153, 0.2103, 0.2333, 0.2018, 0.2334, 0.2021, 0.2155, 0.2106, 0.3085, 0.3754, 0.2953, 0.3843, 0.2951, 0.3841, 0.3083, 0.3751, 0.1994, 0.221, 0.2153, 0.2103, 0.2155, 0.2106, 0.1996, 0.2213, 0.3201, 0.3638, 0.3085, 0.3754, 0.3083, 0.3751, 0.3198, 0.3636, 0.1859, 0.2334, 0.1994, 0.221, 0.1996, 0.2213, 0.1861, 0.2336, 0.3296, 0.3499, 0.3201, 0.3638, 0.3198, 0.3636, 0.3293, 0.3497, 0.175, 0.247, 0.1859, 0.2334, 0.1861, 0.2336, 0.1753, 0.2472, 0.3402, 0.2724, 0.3425, 0.2948, 0.3421, 0.2948, 0.3398, 0.2725, 0.1617, 0.3093, 0.1606, 0.2933, 0.1609, 0.2933, 0.162, 0.3092, 0.3335, 0.2486, 0.3402, 0.2724, 0.3398, 0.2725, 0.333, 0.2488, 0.22, 0.3849, 0.2061, 0.376, 0.2063, 0.3758, 0.2201, 0.3847, 0.1658, 0.3248, 0.1617, 0.3093, 0.162, 0.3092, 0.166, 0.3247, 0.3211, 0.2246, 0.3335, 0.2486, 0.333, 0.2488, 0.3207, 0.2249, 0.2346, 0.3908, 0.22, 0.3849, 0.2201, 0.3847, 0.2347, 0.3905, 0.1726, 0.3396, 0.1658, 0.3248, 0.166, 0.3247, 0.1728, 0.3394, 0.3017, 0.2039, 0.3211, 0.2246, 0.3207, 0.2249, 0.3014, 0.2043, 0.2499, 0.3936, 0.2346, 0.3908, 0.2347, 0.3905, 0.25, 0.3934, 0.1818, 0.3532, 0.1726, 0.3396, 0.1728, 0.3394, 0.182, 0.353, 0.2766, 0.1962, 0.3017, 0.2039, 0.3014, 0.2043, 0.2765, 0.1966, 0.2655, 0.3934, 0.2499, 0.3936, 0.25, 0.3934, 0.2654, 0.3931, 0.1932, 0.3653, 0.1818, 0.3532, 0.182, 0.353, 0.1934, 0.3651, 0.2536, 0.1968, 0.2766, 0.1962, 0.2765, 0.1966, 0.2537, 0.1971, 0.2807, 0.3902, 0.2655, 0.3934, 0.2654, 0.3931, 0.2806, 0.3899, 0.2061, 0.376, 0.1932, 0.3653, 0.1934, 0.3651, 0.2063, 0.3758, 0.2334, 0.2021, 0.2536, 0.1968, 0.2537, 0.1971, 0.2335, 0.2025, 0.2951, 0.3841, 0.2807, 0.3902, 0.2806, 0.3899, 0.295, 0.3838, 0.2155, 0.2106, 0.2334, 0.2021, 0.2335, 0.2025, 0.2157, 0.2109, 0.3083, 0.3751, 0.2951, 0.3841, 0.295, 0.3838, 0.3081, 0.3749, 0.1996, 0.2213, 0.2155, 0.2106, 0.2157, 0.2109, 0.1998, 0.2215, 0.3198, 0.3636, 0.3083, 0.3751, 0.3081, 0.3749, 0.3196, 0.3634, 0.1861, 0.2336, 0.1996, 0.2213, 0.1998, 0.2215, 0.1863, 0.2338, 0.3293, 0.3497, 0.3198, 0.3636, 0.3196, 0.3634, 0.3291, 0.3496, 0.1753, 0.2472, 0.1861, 0.2336, 0.1863, 0.2338, 0.1755, 0.2473, 0.3366, 0.3336, 0.3293, 0.3497, 0.3291, 0.3496, 0.3363, 0.3335, 0.1674, 0.2619, 0.1753, 0.2472, 0.1755, 0.2473, 0.1676, 0.262, 0.3411, 0.3154, 0.3366, 0.3336, 0.3363, 0.3335, 0.3408, 0.3153, 0.1625, 0.2774, 0.1674, 0.2619, 0.1676, 0.262, 0.1627, 0.2774, 0.3425, 0.2948, 0.3411, 0.3154, 0.3408, 0.3153, 0.3421, 0.2948, 0.1606, 0.2933, 0.1625, 0.2774, 0.1627, 0.2774, 0.1609, 0.2933, 0.3014, 0.2043, 0.3207, 0.2249, 0.3068, 0.2353, 0.29, 0.2191, 0.25, 0.3934, 0.2347, 0.3905, 0.2372, 0.3814, 0.2507, 0.3839, 0.182, 0.353, 0.1728, 0.3394, 0.1816, 0.3343, 0.19, 0.3465, 0.2765, 0.1966, 0.3014, 0.2043, 0.2897, 0.2189, 0.2734, 0.2115, 0.2654, 0.3931, 0.25, 0.3934, 0.2507, 0.3839, 0.2644, 0.3837, 0.1934, 0.3651, 0.182, 0.353, 0.19, 0.3465, 0.2004, 0.3575, 0.2537, 0.1971, 0.2765, 0.1966, 0.2734, 0.2115, 0.2554, 0.2105, 0.2806, 0.3899, 0.2654, 0.3931, 0.2644, 0.3837, 0.2777, 0.3808, 0.2063, 0.3758, 0.1934, 0.3651, 0.2004, 0.3575, 0.2134, 0.367, 0.2335, 0.2025, 0.2537, 0.1971, 0.2554, 0.2105, 0.238, 0.2144, 0.295, 0.3838, 0.2806, 0.3899, 0.2777, 0.3808, 0.2904, 0.3754, 0.2157, 0.2109, 0.2335, 0.2025, 0.238, 0.2144, 0.2222, 0.2216, 0.3081, 0.3749, 0.295, 0.3838, 0.2904, 0.3754, 0.3018, 0.3674, 0.1998, 0.2215, 0.2157, 0.2109, 0.2222, 0.2216, 0.207, 0.2308, 0.3196, 0.3634, 0.3081, 0.3749, 0.3018, 0.3674, 0.3117, 0.357, 0.1863, 0.2338, 0.1998, 0.2215, 0.207, 0.2308, 0.1944, 0.2415, 0.3291, 0.3496, 0.3196, 0.3634, 0.3117, 0.357, 0.3197, 0.3445, 0.1755, 0.2473, 0.1863, 0.2338, 0.1944, 0.2415, 0.1842, 0.2531, 0.3363, 0.3335, 0.3291, 0.3496, 0.3197, 0.3445, 0.3257, 0.3301, 0.1676, 0.262, 0.1755, 0.2473, 0.1842, 0.2531, 0.1769, 0.2659, 0.3408, 0.3153, 0.3363, 0.3335, 0.3257, 0.3301, 0.329, 0.3141, 0.1627, 0.2774, 0.1676, 0.262, 0.1769, 0.2659, 0.1724, 0.2794, 0.3421, 0.2948, 0.3408, 0.3153, 0.329, 0.3141, 0.329, 0.2954, 0.1609, 0.2933, 0.1627, 0.2774, 0.1724, 0.2794, 0.1707, 0.2934, 0.3398, 0.2725, 0.3421, 0.2948, 0.329, 0.2954, 0.3257, 0.2755, 0.162, 0.3092, 0.1609, 0.2933, 0.1707, 0.2934, 0.1717, 0.3075, 0.333, 0.2488, 0.3398, 0.2725, 0.3257, 0.2755, 0.3186, 0.2549, 0.2201, 0.3847, 0.2063, 0.3758, 0.2134, 0.367, 0.2247, 0.3764, 0.166, 0.3247, 0.162, 0.3092, 0.1717, 0.3075, 0.1754, 0.3212, 0.3207, 0.2249, 0.333, 0.2488, 0.3186, 0.2549, 0.3068, 0.2353, 0.2347, 0.3905, 0.2201, 0.3847, 0.2247, 0.3764, 0.2372, 0.3814, 0.1728, 0.3394, 0.166, 0.3247, 0.1754, 0.3212, 0.1816, 0.3343, 0.3018, 0.3674, 0.2904, 0.3754, 0.2902, 0.3752, 0.3016, 0.3672, 0.696, 0.1506, 0.6965, 0.1502, 0.6966, 0.1504, 0.6965, 0.1506, 0.6718, 0.1885, 0.6592, 0.18, 0.6781, 0.1565, 0.6892, 0.1655, 0.6581, 0.2118, 0.6444, 0.2053, 0.6592, 0.18, 0.6718, 0.1885, 0.6477, 0.2359, 0.6336, 0.2316, 0.6444, 0.2053, 0.6581, 0.2118, 0.6407, 0.2602, 0.6268, 0.2584, 0.6336, 0.2316, 0.6477, 0.2359, 0.6373, 0.2841, 0.6244, 0.2853, 0.6268, 0.2584, 0.6407, 0.2602, 0.637, 0.3079, 0.6267, 0.3123, 0.6244, 0.2853, 0.6373, 0.2841, 0.621, 0.3358, 0.6223, 0.3339, 0.6105, 0.3449, 0.6029, 0.3514, 0.6245, 0.3332, 0.6244, 0.3363, 0.6198, 0.3375, 0.6196, 0.3372, 0.6733, 0.3337, 0.6674, 0.3456, 0.6427, 0.3349, 0.6507, 0.3267, 0.6974, 0.3379, 0.6939, 0.352, 0.6674, 0.3456, 0.6733, 0.3337, 0.7239, 0.339, 0.7226, 0.3548, 0.6939, 0.352, 0.6974, 0.3379, 0.7524, 0.337, 0.7534, 0.3539, 0.7226, 0.3548, 0.7239, 0.339, 0.7829, 0.3316, 0.7867, 0.349, 0.7534, 0.3539, 0.7524, 0.337, 0.8155, 0.3209, 0.8235, 0.3389, 0.7867, 0.349, 0.7829, 0.3316, 0.8358, 0.3198, 0.8349, 0.3186, 0.8368, 0.3169, 0.837, 0.3171, 0.8396, 0.319, 0.8358, 0.3198, 0.837, 0.3171, 0.8378, 0.3168, 0.8614, 0.2653, 0.8778, 0.2719, 0.8618, 0.3064, 0.8454, 0.2955, 0.8717, 0.2366, 0.888, 0.2401, 0.8778, 0.2719, 0.8614, 0.2653, 0.878, 0.2089, 0.8937, 0.2099, 0.888, 0.2401, 0.8717, 0.2366, 0.8808, 0.1825, 0.8953, 0.1811, 0.8937, 0.2099, 0.878, 0.2089, 0.8803, 0.1578, 0.893, 0.1538, 0.8953, 0.1811, 0.8808, 0.1825, 0.877, 0.1344, 0.8864, 0.1277, 0.893, 0.1538, 0.8803, 0.1578, 0.8898, 0.1083, 0.8907, 0.1098, 0.8998, 0.1004, 0.9016, 0.09749, 0.8886, 0.1074, 0.8908, 0.1065, 0.9091, 0.09105, 0.9015, 0.0975, 0.8369, 0.1139, 0.8403, 0.1013, 0.8667, 0.1082, 0.8606, 0.1177, 0.8127, 0.1132, 0.8134, 0.09919, 0.8403, 0.1013, 0.8369, 0.1139, 0.7878, 0.1158, 0.786, 0.1013, 0.8134, 0.09919, 0.8127, 0.1132, 0.7625, 0.122, 0.7584, 0.1075, 0.786, 0.1013, 0.7878, 0.1158, 0.7377, 0.1316, 0.7314, 0.118, 0.7584, 0.1075, 0.7625, 0.122, 0.7128, 0.1452, 0.7055, 0.133, 0.7314, 0.118, 0.7377, 0.1316, 0.6944, 0.1514, 0.6956, 0.1491, 0.6964, 0.1501, 0.696, 0.1505, 0.7093, 0.1656, 0.7034, 0.1584, 0.7128, 0.1452, 0.7233, 0.1543, 0.7233, 0.1543, 0.7128, 0.1452, 0.7377, 0.1316, 0.7439, 0.1437, 0.7439, 0.1437, 0.7377, 0.1316, 0.7625, 0.122, 0.7665, 0.1351, 0.7665, 0.1351, 0.7625, 0.122, 0.7878, 0.1158, 0.7896, 0.1291, 0.7896, 0.1291, 0.7878, 0.1158, 0.8127, 0.1132, 0.8124, 0.1259, 0.8124, 0.1259, 0.8127, 0.1132, 0.8369, 0.1139, 0.8336, 0.1254, 0.8336, 0.1254, 0.8369, 0.1139, 0.8606, 0.1177, 0.8516, 0.1276, 0.8516, 0.1276, 0.8606, 0.1177, 0.8687, 0.1264, 0.8614, 0.1335, 0.8614, 0.1335, 0.8687, 0.1264, 0.877, 0.1344, 0.867, 0.1432, 0.867, 0.1432, 0.877, 0.1344, 0.8803, 0.1578, 0.8685, 0.1612, 0.8685, 0.1612, 0.8803, 0.1578, 0.8808, 0.1825, 0.8675, 0.1832, 0.8675, 0.1832, 0.8808, 0.1825, 0.878, 0.2089, 0.8637, 0.2073, 0.8637, 0.2073, 0.878, 0.2089, 0.8717, 0.2366, 0.8569, 0.2327, 0.8569, 0.2327, 0.8717, 0.2366, 0.8614, 0.2653, 0.8472, 0.2582, 0.8472, 0.2582, 0.8614, 0.2653, 0.8454, 0.2955, 0.8346, 0.2816, 0.8346, 0.2816, 0.8454, 0.2955, 0.8276, 0.3049, 0.8199, 0.2957, 0.8199, 0.2957, 0.8276, 0.3049, 0.8155, 0.3209, 0.8036, 0.3078, 0.8036, 0.3078, 0.8155, 0.3209, 0.7829, 0.3316, 0.7783, 0.3162, 0.7783, 0.3162, 0.7829, 0.3316, 0.7524, 0.337, 0.7508, 0.3213, 0.7508, 0.3213, 0.7524, 0.337, 0.7239, 0.339, 0.7244, 0.3244, 0.7244, 0.3244, 0.7239, 0.339, 0.6974, 0.3379, 0.7001, 0.325, 0.7001, 0.325, 0.6974, 0.3379, 0.6733, 0.3337, 0.6785, 0.3229, 0.6785, 0.3229, 0.6733, 0.3337, 0.6507, 0.3267, 0.661, 0.3183, 0.661, 0.3183, 0.6507, 0.3267, 0.6442, 0.3173, 0.6522, 0.3112, 0.6522, 0.3112, 0.6442, 0.3173, 0.637, 0.3079, 0.6481, 0.3008, 0.6481, 0.3008, 0.637, 0.3079, 0.6373, 0.2841, 0.6491, 0.2828, 0.6491, 0.2828, 0.6373, 0.2841, 0.6407, 0.2602, 0.6533, 0.2621, 0.6533, 0.2621, 0.6407, 0.2602, 0.6477, 0.2359, 0.6606, 0.2402, 0.6606, 0.2402, 0.6477, 0.2359, 0.6581, 0.2118, 0.6707, 0.2181, 0.6707, 0.2181, 0.6581, 0.2118, 0.6718, 0.1885, 0.6831, 0.1967, 0.6831, 0.1967, 0.6718, 0.1885, 0.6892, 0.1655, 0.6969, 0.177, 0.6969, 0.177, 0.6892, 0.1655, 0.7034, 0.1584, 0.7093, 0.1656, 0.8376, 0.3166, 0.8378, 0.3168, 0.837, 0.3171, 0.8368, 0.3169, 0.838, 0.3159, 0.8382, 0.3161, 0.8378, 0.3168, 0.8376, 0.3166, 0.838, 0.3159, 0.8376, 0.3166, 0.8377, 0.3167, 0.8382, 0.3161, 0.84, 0.3143, 0.8411, 0.3153, 0.8382, 0.3161, 0.838, 0.3159, 0.8411, 0.3153, 0.8396, 0.319, 0.8378, 0.3168, 0.8382, 0.3161, 0.8349, 0.3186, 0.8366, 0.3155, 0.8366, 0.3155, 0.8357, 0.3175, 0.8155, 0.3209, 0.8276, 0.3049, 0.8366, 0.3155, 0.8349, 0.3186, 0.8618, 0.3064, 0.8533, 0.3352, 0.8396, 0.319, 0.8411, 0.3153, 0.8454, 0.2955, 0.8618, 0.3064, 0.8411, 0.3153, 0.84, 0.3143, 0.8276, 0.3049, 0.8454, 0.2955, 0.84, 0.3143, 0.8366, 0.3155, 0.8533, 0.3352, 0.8235, 0.3389, 0.8358, 0.3198, 0.8396, 0.319, 0.8235, 0.3389, 0.8155, 0.3209, 0.8349, 0.3186, 0.8358, 0.3198, 0.8387, 0.3149, 0.8382, 0.3161, 0.8376, 0.3162, 0.8376, 0.3158, 0.8357, 0.3175, 0.8366, 0.3155, 0.8372, 0.3161, 0.8368, 0.3165, 0.8366, 0.3155, 0.84, 0.3143, 0.8387, 0.3149, 0.8366, 0.3155, 0.8368, 0.3169, 0.8349, 0.3186, 0.8357, 0.3175, 0.837, 0.3171, 0.8376, 0.3166, 0.8368, 0.3169, 0.837, 0.3171, 0.8377, 0.3167, 0.84, 0.3143, 0.838, 0.3159, 0.8382, 0.3161, 0.8387, 0.3149, 0.8372, 0.3161, 0.8376, 0.3158, 0.8376, 0.3162, 0.8374, 0.3164, 0.8368, 0.3165, 0.8372, 0.3161, 0.8374, 0.3164, 0.8372, 0.3166, 0.8377, 0.3167, 0.837, 0.3171, 0.8372, 0.3166, 0.8374, 0.3164, 0.8366, 0.3155, 0.8387, 0.3149, 0.8376, 0.3158, 0.8372, 0.3161, 0.837, 0.3171, 0.8357, 0.3175, 0.8368, 0.3165, 0.8372, 0.3166, 0.8382, 0.3161, 0.8377, 0.3167, 0.8374, 0.3164, 0.8376, 0.3162, 0.696, 0.1506, 0.696, 0.1505, 0.6964, 0.1501, 0.6965, 0.1502, 0.6965, 0.1502, 0.6964, 0.1501, 0.6969, 0.1498, 0.6969, 0.1498, 0.6956, 0.1491, 0.698, 0.1483, 0.6969, 0.1498, 0.6964, 0.1501, 0.6983, 0.1492, 0.6973, 0.1512, 0.6969, 0.1507, 0.6972, 0.1503, 0.6952, 0.1519, 0.6944, 0.1514, 0.696, 0.1505, 0.696, 0.1506, 0.698, 0.1483, 0.6983, 0.1492, 0.6969, 0.1498, 0.6969, 0.1498, 0.7055, 0.133, 0.7128, 0.1452, 0.6983, 0.1492, 0.698, 0.1483, 0.6892, 0.1655, 0.6781, 0.1565, 0.6944, 0.1514, 0.6952, 0.1519, 0.7034, 0.1584, 0.6892, 0.1655, 0.6952, 0.1519, 0.6973, 0.1512, 0.6886, 0.1411, 0.7055, 0.133, 0.698, 0.1483, 0.6956, 0.1491, 0.6781, 0.1565, 0.6886, 0.1411, 0.6956, 0.1491, 0.6944, 0.1514, 0.7128, 0.1452, 0.7034, 0.1584, 0.6973, 0.1512, 0.6983, 0.1492, 0.6972, 0.1503, 0.6969, 0.1507, 0.6966, 0.1504, 0.6968, 0.1503, 0.6969, 0.1507, 0.6964, 0.151, 0.6965, 0.1506, 0.6966, 0.1504, 0.6969, 0.1498, 0.6983, 0.1492, 0.6972, 0.1503, 0.6968, 0.1503, 0.6952, 0.1519, 0.696, 0.1506, 0.6965, 0.1506, 0.6964, 0.151, 0.6973, 0.1512, 0.6952, 0.1519, 0.6964, 0.151, 0.6969, 0.1507, 0.6965, 0.1502, 0.6969, 0.1498, 0.6968, 0.1503, 0.6966, 0.1504, 0.6096, 0.3457, 0.6029, 0.3514, 0.6105, 0.3449, 0.6123, 0.342, 0.6136, 0.3437, 0.6104, 0.345, 0.6029, 0.3514, 0.6096, 0.3457, 0.6223, 0.3339, 0.6215, 0.3326, 0.6123, 0.342, 0.6105, 0.3449, 0.6215, 0.3326, 0.6245, 0.3332, 0.6196, 0.3372, 0.6195, 0.3369, 0.6244, 0.3363, 0.623, 0.3352, 0.6104, 0.345, 0.6136, 0.3437, 0.623, 0.3352, 0.621, 0.3358, 0.6029, 0.3514, 0.6104, 0.345, 0.6427, 0.3349, 0.6292, 0.3277, 0.621, 0.3358, 0.623, 0.3352, 0.6507, 0.3267, 0.6427, 0.3349, 0.623, 0.3352, 0.6244, 0.3363, 0.6442, 0.3173, 0.6507, 0.3267, 0.6244, 0.3363, 0.6245, 0.3332, 0.6267, 0.3123, 0.637, 0.3079, 0.6215, 0.3326, 0.6223, 0.3339, 0.637, 0.3079, 0.6442, 0.3173, 0.6245, 0.3332, 0.6215, 0.3326, 0.6292, 0.3277, 0.6267, 0.3123, 0.6223, 0.3339, 0.621, 0.3358, 0.6195, 0.3369, 0.6196, 0.3372, 0.6157, 0.3406, 0.616, 0.3402, 0.6196, 0.3372, 0.6198, 0.3375, 0.6161, 0.3404, 0.6157, 0.3406, 0.6136, 0.3437, 0.6096, 0.3457, 0.6157, 0.3406, 0.6161, 0.3404, 0.6244, 0.3363, 0.6136, 0.3437, 0.6161, 0.3404, 0.6198, 0.3375, 0.6096, 0.3457, 0.6123, 0.342, 0.616, 0.3402, 0.6157, 0.3406, 0.6123, 0.342, 0.6215, 0.3326, 0.6195, 0.3369, 0.616, 0.3402, 0.9024, 0.09675, 0.9091, 0.09105, 0.9016, 0.09749, 0.8998, 0.1004, 0.8983, 0.09882, 0.9015, 0.0975, 0.9091, 0.09105, 0.9024, 0.09675, 0.9024, 0.09675, 0.8998, 0.1004, 0.8961, 0.1023, 0.8963, 0.102, 0.8875, 0.1064, 0.8886, 0.1074, 0.9015, 0.0975, 0.8983, 0.09882, 0.8908, 0.1065, 0.8898, 0.1083, 0.9016, 0.09749, 0.9091, 0.09105, 0.8998, 0.1004, 0.8907, 0.1098, 0.8926, 0.1056, 0.8961, 0.1023, 0.877, 0.1344, 0.8687, 0.1264, 0.8876, 0.1095, 0.8907, 0.1098, 0.8814, 0.1132, 0.8864, 0.1277, 0.8898, 0.1083, 0.8908, 0.1065, 0.8606, 0.1177, 0.8667, 0.1082, 0.8886, 0.1074, 0.8875, 0.1064, 0.8687, 0.1264, 0.8606, 0.1177, 0.8875, 0.1064, 0.8876, 0.1095, 0.8667, 0.1082, 0.8814, 0.1132, 0.8908, 0.1065, 0.8886, 0.1074, 0.8864, 0.1277, 0.877, 0.1344, 0.8907, 0.1098, 0.8898, 0.1083, 0.8924, 0.1053, 0.8921, 0.1051, 0.8959, 0.1022, 0.8963, 0.102, 0.8926, 0.1056, 0.8924, 0.1053, 0.8963, 0.102, 0.8961, 0.1023, 0.8907, 0.1098, 0.8876, 0.1095, 0.8924, 0.1053, 0.8926, 0.1056, 0.8983, 0.09882, 0.9024, 0.09675, 0.8963, 0.102, 0.8959, 0.1022, 0.8876, 0.1095, 0.8875, 0.1064, 0.8921, 0.1051, 0.8924, 0.1053, 0.8875, 0.1064, 0.8983, 0.09882, 0.8959, 0.1022, 0.8921, 0.1051, 0.3068, 0.2353, 0.3186, 0.2549, 0.3182, 0.2551, 0.3065, 0.2355, 0.3117, 0.357, 0.3018, 0.3674, 0.3016, 0.3672, 0.3115, 0.3569, 0.2247, 0.3764, 0.2134, 0.367, 0.2138, 0.3669, 0.2248, 0.3762, 0.29, 0.2191, 0.3068, 0.2353, 0.3065, 0.2355, 0.29, 0.2191, 0.3197, 0.3445, 0.3117, 0.357, 0.3115, 0.3569, 0.3195, 0.3443, 0.2372, 0.3814, 0.2247, 0.3764, 0.2248, 0.3762, 0.2373, 0.3812, 0.3257, 0.3301, 0.3197, 0.3445, 0.3195, 0.3443, 0.3254, 0.33, 0.2507, 0.3839, 0.2372, 0.3814, 0.2373, 0.3812, 0.2507, 0.3836, 0.329, 0.3141, 0.3257, 0.3301, 0.3254, 0.33, 0.3287, 0.3141, 0.2644, 0.3837, 0.2507, 0.3839, 0.2507, 0.3836, 0.2643, 0.3834, 0.329, 0.2954, 0.329, 0.3141, 0.3287, 0.3141, 0.3286, 0.2955, 0.2777, 0.3808, 0.2644, 0.3837, 0.2643, 0.3834, 0.2777, 0.3806, 0.3257, 0.2755, 0.329, 0.2954, 0.3286, 0.2955, 0.3253, 0.2755, 0.2904, 0.3754, 0.2777, 0.3808, 0.2777, 0.3806, 0.2902, 0.3752, 0.3186, 0.2549, 0.3257, 0.2755, 0.3253, 0.2755, 0.3182, 0.2551, 0.2248, 0.3762, 0.2138, 0.3669, 0.29, 0.2191, 0.3065, 0.2355, 0.3182, 0.2551, 0.3253, 0.2755, 0.3286, 0.2955, 0.3287, 0.3141, 0.3254, 0.33, 0.3195, 0.3443, 0.3115, 0.3569, 0.3016, 0.3672, 0.2902, 0.3752, 0.2777, 0.3806, 0.2643, 0.3834, 0.2507, 0.3836, 0.2373, 0.3812, 0.2734, 0.2115, 0.2897, 0.2189, 0.2134, 0.367, 0.2004, 0.3575, 0.19, 0.3465, 0.1816, 0.3343, 0.1754, 0.3212, 0.1717, 0.3075, 0.1707, 0.2934, 0.1724, 0.2794, 0.1769, 0.2659, 0.1842, 0.2531, 0.1944, 0.2415, 0.207, 0.2308, 0.2222, 0.2216, 0.238, 0.2144, 0.2554, 0.2105, 0.6781, 0.1565, 0.5935, 0.09341, 0.623, 0.06406, 0.6886, 0.1411, 0.6592, 0.18, 0.568, 0.1279, 0.5935, 0.09341, 0.6781, 0.1565, 0.6444, 0.2053, 0.5479, 0.1666, 0.568, 0.1279, 0.6592, 0.18, 0.6336, 0.2316, 0.5345, 0.2084, 0.5479, 0.1666, 0.6444, 0.2053, 0.6268, 0.2584, 0.5287, 0.2517, 0.5345, 0.2084, 0.6336, 0.2316, 0.6244, 0.2853, 0.5312, 0.2948, 0.5287, 0.2517, 0.6268, 0.2584, 0.6267, 0.3123, 0.542, 0.3356, 0.5312, 0.2948, 0.6244, 0.2853, 0.6292, 0.3277, 0.5606, 0.3717, 0.542, 0.3356, 0.6267, 0.3123, 0.6427, 0.3349, 0.5869, 0.4023, 0.5606, 0.3717, 0.6292, 0.3277, 0.6674, 0.3456, 0.6198, 0.4274, 0.5869, 0.4023, 0.6427, 0.3349, 0.6939, 0.352, 0.6572, 0.4461, 0.6198, 0.4274, 0.6674, 0.3456, 0.7226, 0.3548, 0.6974, 0.4585, 0.6572, 0.4461, 0.6939, 0.352, 0.7534, 0.3539, 0.7387, 0.4652, 0.6974, 0.4585, 0.7226, 0.3548, 0.7867, 0.349, 0.7801, 0.4672, 0.7387, 0.4652, 0.7534, 0.3539, 0.8235, 0.3389, 0.8205, 0.4662, 0.7801, 0.4672, 0.7867, 0.349, 0.8533, 0.3352, 0.8594, 0.4643, 0.8205, 0.4662, 0.8235, 0.3389, 0.8618, 0.3064, 0.9877, 0.324, 0.9796, 0.3621, 0.8533, 0.3352, 0.8778, 0.2719, 0.9953, 0.2844, 0.9877, 0.324, 0.8618, 0.3064, 0.888, 0.2401, 0.9999, 0.2433, 0.9953, 0.2844, 0.8778, 0.2719, 0.8937, 0.2099, 0.9999, 0.2015, 0.9999, 0.2433, 0.888, 0.2401, 0.8953, 0.1811, 0.9941, 0.1599, 0.9999, 0.2015, 0.8937, 0.2099, 0.893, 0.1538, 0.9816, 0.1199, 0.9941, 0.1599, 0.8953, 0.1811, 0.8864, 0.1277, 0.9621, 0.08341, 0.9816, 0.1199, 0.893, 0.1538, 0.8814, 0.1132, 0.9362, 0.05253, 0.9621, 0.08341, 0.8864, 0.1277, 0.8667, 0.1082, 0.9035, 0.0283, 0.9362, 0.05253, 0.8814, 0.1132, 0.8403, 0.1013, 0.865, 0.01097, 0.9035, 0.0283, 0.8667, 0.1082, 0.8134, 0.09919, 0.823, 0.001504, 0.865, 0.01097, 0.8403, 0.1013, 0.786, 0.1013, 0.7793, 0.0001013, 0.823, 0.001504, 0.8134, 0.09919, 0.7584, 0.1075, 0.736, 0.006501, 0.7793, 0.0001013, 0.786, 0.1013, 0.7314, 0.118, 0.6947, 0.02005, 0.736, 0.006501, 0.7584, 0.1075, 0.7055, 0.133, 0.6566, 0.03974, 0.6947, 0.02005, 0.7314, 0.118, 0.6886, 0.1411, 0.623, 0.06406, 0.6566, 0.03974, 0.7055, 0.133])
me_cylinder_001.use_remesh_preserve_volume = False
me_cylinder_001.use_remesh_preserve_attributes = False
me_cylinder_001.use_mirror_vertex_groups = False
me_cylinder_001.update()

# ---- objects
ob_cylinder = bpy.data.objects.new('Cylinder', me_cylinder_001)

# ---- transforms, parenting, visibility, modifiers, constraints
ob_cylinder.location = (0.0, 0.0, 4.0)
ob_cylinder.scale = (1.0, 1.0, 4.0)
ob_cylinder.lineart.crease_threshold = 0.0

# ---- collection membership
col_collection_1.objects.link(ob_cylinder)

# ---- scene / render settings (as saved in the file)
scene.frame_start = 1; scene.frame_end = 250; scene.frame_set(1)
scene.render.engine = 'CYCLES'
scene.render.resolution_percentage = 50
scene.render.dither_intensity = 0.0
scene.cycles.use_denoising = False
scene.cycles.samples = 576
scene.cycles.sampling_pattern = 'TABULATED_SOBOL'
scene.cycles.use_adaptive_sampling = False
scene.cycles.use_light_tree = False
scene.cycles.blur_glossy = 0.0
scene.cycles.sample_clamp_indirect = 0.0
scene.cycles.bake_type = 'AO'
scene.view_settings.view_transform = 'Standard'
bpy.context.view_layer.update()

# ---- added for rendering (the .blend has no active camera and no usable light): camera, sun
cam_auto = bpy.data.cameras.new('AutoCamera')
cam_auto.lens = 50.0
cam_auto.sensor_width = 36.0
cam_auto.clip_end = 1000.0
ob_auto_camera = bpy.data.objects.new('AutoCamera', cam_auto)
scene.collection.objects.link(ob_auto_camera)
ob_auto_camera.location = (11.3329, -13.5995, 12.8771)
ob_auto_camera.rotation_euler = (1.09748, -7.21219e-08, 0.694738)
scene.camera = ob_auto_camera
light_auto_sun = bpy.data.lights.new('AutoSun', 'SUN')
light_auto_sun.energy = 3.0
light_auto_sun.angle = 0.0523599
ob_auto_sun = bpy.data.objects.new('AutoSun', light_auto_sun)
scene.collection.objects.link(ob_auto_sun)
ob_auto_sun.rotation_euler = (0.872665, 0.174533, 0.523599)
bpy.context.view_layer.update()
